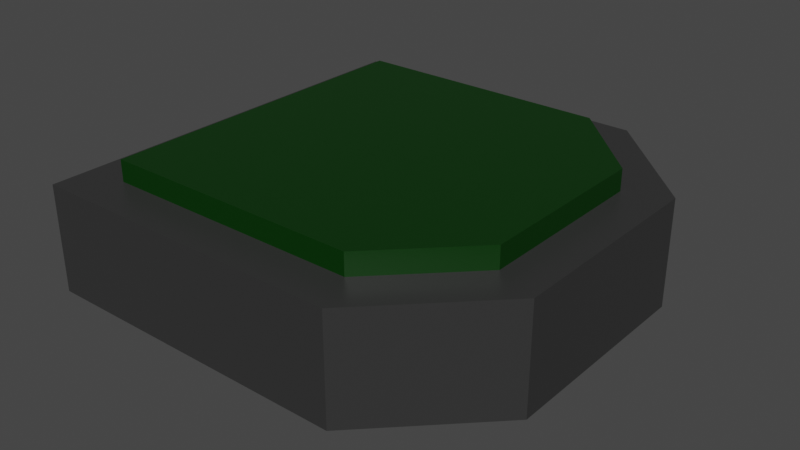 # Source: enemy.blend  (saved by Blender 2.80.75; exported with 4.5.12 LTS)
import bpy
from mathutils import Matrix  # noqa: F401  (used for matrix-valued properties, if any)

bpy.ops.wm.read_factory_settings(use_empty=True)
scene = bpy.context.scene
scene.name = 'Scene'

# ---- collections
col_collection = bpy.data.collections.new('Collection'); scene.collection.children.link(col_collection)

# ---- images (referenced by path relative to the original .blend; pixels are not part of the script)
import os
ASSET_DIR = os.environ.get("B2B_ASSET_DIR", "")  # directory of the original .blend (textures are referenced by path, not embedded)
HERE = os.path.dirname(os.path.abspath(__file__))  # packed textures are extracted next to this script under _unpacked/

def load_image(name, relpath, width, height, colorspace="sRGB"):
    """Load a texture the original file referenced (path relative to the .blend, or extracted next to this script)."""
    p = next((c for c in (os.path.join(HERE, relpath), os.path.join(ASSET_DIR, relpath)) if relpath and os.path.exists(c)), "")
    if p:
        img = bpy.data.images.load(p, check_existing=True)
        img.name = name
    else:  # same state as the original file: an image datablock whose file is absent (Cycles renders it pink)
        img = bpy.data.images.new(name, width, height)
        img.source = "FILE"
        img.filepath = "//" + (relpath or name)
    img.colorspace_settings.name = colorspace
    return img
img_enemy = load_image('enemy', '_unpacked/enemy.39297fc3.png', 512, 512, 'sRGB')

# ---- materials (node trees are filled in below, after node groups)
mat_material = bpy.data.materials.new('Material')
mat_material.alpha_threshold = 0.0
mat_material.use_transparent_shadow = False
mat_material.line_color = (0.0, 0.0, 0.0, 1.0)

# ---- material node trees
mat_material.use_nodes = True; mat_material.node_tree.nodes.clear()
_N = mat_material.node_tree.nodes; _L = mat_material.node_tree.links
n0 = _N.new('ShaderNodeOutputMaterial'); n0.name = 'Material Output'; n0.location = (300, 300)
n1 = _N.new('ShaderNodeBsdfPrincipled'); n1.name = 'Principled BSDF'; n1.location = (10, 300)
n1.distribution = 'GGX'
n1.subsurface_method = 'BURLEY'
n1.inputs[2].default_value = 0.4
n1.inputs[3].default_value = 1.45
n1.inputs[27].default_value = (0.0, 0.0, 0.0, 1.0)
n1.inputs[28].default_value = 1.0
n2 = _N.new('ShaderNodeTexImage'); n2.name = 'Image Texture'; n2.location = (-400, 201)
n2.image = img_enemy
_L.new(n1.outputs[0], n0.inputs[0])
_L.new(n2.outputs[0], n1.inputs[0])
n0.is_active_output = True

# ---- world
world_world = bpy.data.worlds.new('World'); scene.world = world_world
world_world.use_nodes = True; world_world.node_tree.nodes.clear()
_N = world_world.node_tree.nodes; _L = world_world.node_tree.links
n0 = _N.new('ShaderNodeOutputWorld'); n0.name = 'World Output'; n0.location = (300, 300)
n1 = _N.new('ShaderNodeBackground'); n1.name = 'Background'; n1.location = (10, 300)
n1.inputs[0].default_value = (0.05088, 0.05088, 0.05088, 1.0)
_L.new(n1.outputs[0], n0.inputs[0])
n0.is_active_output = True
world_world.color = (0.05088, 0.05088, 0.05088)
world_world.use_sun_shadow = False
world_world.sun_shadow_jitter_overblur = 0.0

# ---- meshes
me_cube = bpy.data.meshes.new('Cube')
me_cube.from_pydata([(0.6491, -0.2663, 0.25), (-0.9509, -0.6491, 0.25), (0.6491, 0.568, 0.25), (-0.9509, 0.9509, 0.25), (0.2663, 0.9509, 0.25), (0.2663, -0.6491, 0.25), (-1.151, 1.151, 0.25), (-1.151, -0.8491, 0.25), (0.3491, 1.151, 0.25), (0.8491, 0.6509, 0.25), (0.8491, -0.3491, 0.25), (0.3491, -0.8491, 0.25), (0.2663, -0.6491, 0.35), (0.2663, 0.9509, 0.35), (-0.9509, 0.9509, 0.35), (-0.9509, -0.6491, 0.35), (0.6491, 0.568, 0.35), (0.6491, -0.2663, 0.35), (0.6491, -0.2663, -0.25), (-0.9509, -0.6491, -0.25), (0.6491, 0.568, -0.25), (-0.9509, 0.9509, -0.25), (0.2663, 0.9509, -0.25), (0.2663, -0.6491, -0.25), (-1.151, 1.151, -0.25), (-1.151, -0.8491, -0.25), (0.3491, 1.151, -0.25), (0.8491, 0.6509, -0.25), (0.8491, -0.3491, -0.25), (0.3491, -0.8491, -0.25), (0.2663, -0.6491, -0.35), (0.2663, 0.9509, -0.35), (-0.9509, 0.9509, -0.35), (-0.9509, -0.6491, -0.35), (0.6491, 0.568, -0.35), (0.6491, -0.2663, -0.35), (0.8491, -0.3491, 0.0), (-1.151, 1.151, 0.0), (-1.151, -0.8491, 0.0), (0.8491, 0.6509, 0.0), (0.3491, -0.8491, 0.0), (0.3491, 1.151, 0.0)], [], [(3, 14, 13, 4), (41, 8, 9, 39), (38, 7, 6, 37), (2, 4, 13, 16), (39, 9, 10, 36), (5, 0, 17, 12), (1, 5, 12, 15), (36, 10, 11, 40), (5, 1, 7, 11), (1, 3, 6, 7), (3, 4, 8, 6), (2, 0, 10, 9), (4, 2, 9, 8), (12, 13, 14, 15), (0, 5, 11, 10), (17, 16, 13, 12), (0, 2, 16, 17), (3, 1, 15, 14), (40, 11, 7, 38), (6, 8, 41, 37), (21, 22, 31, 32), (41, 39, 27, 26), (38, 37, 24, 25), (20, 34, 31, 22), (39, 36, 28, 27), (23, 30, 35, 18), (19, 33, 30, 23), (36, 40, 29, 28), (23, 29, 25, 19), (19, 25, 24, 21), (21, 24, 26, 22), (20, 27, 28, 18), (22, 26, 27, 20), (30, 33, 32, 31), (18, 28, 29, 23), (35, 30, 31, 34), (18, 35, 34, 20), (21, 32, 33, 19), (40, 38, 25, 29), (24, 37, 41, 26)])
_uv = me_cube.uv_layers.new(name='UVMap')
_uv.uv.foreach_set('vector', [0.8755, 0.5479, 0.849, 0.5479, 0.849, 0.3202, 0.8755, 0.3202, 0.5851, 0.3016, 0.6513, 0.3016, 0.6513, 0.4887, 0.5851, 0.4887, 0.6584, 0.01788, 0.7246, 0.01788, 0.7246, 0.547, 0.6584, 0.547, 0.8755, 0.177, 0.8755, 0.3202, 0.849, 0.3202, 0.849, 0.177, 0.5851, 0.4887, 0.6513, 0.4887, 0.6513, 0.6757, 0.5851, 0.6757, 0.911, 0.6892, 0.911, 0.8324, 0.8846, 0.8324, 0.8846, 0.6892, 0.911, 0.4615, 0.911, 0.6892, 0.8846, 0.6892, 0.8846, 0.4615, 0.7956, 0.484, 0.7294, 0.484, 0.7294, 0.2969, 0.7956, 0.2969, 0.3881, 0.06614, 0.06614, 0.06614, 0.01323, 0.01323, 0.4101, 0.01323, 0.06614, 0.06614, 0.06614, 0.4894, 0.01323, 0.5423, 0.01323, 0.01323, 0.06614, 0.4894, 0.3881, 0.4894, 0.4101, 0.5423, 0.01323, 0.5423, 0.4894, 0.3881, 0.4894, 0.1674, 0.5423, 0.1455, 0.5423, 0.4101, 0.3881, 0.4894, 0.4894, 0.3881, 0.5423, 0.4101, 0.4101, 0.5423, 0.3326, 0.5661, 0.3326, 0.9894, 0.01058, 0.9894, 0.01058, 0.5661, 0.4894, 0.1674, 0.3881, 0.06614, 0.4101, 0.01323, 0.5423, 0.1455, 0.4339, 0.6674, 0.4339, 0.8881, 0.3326, 0.9894, 0.3326, 0.5661, 0.8755, 0.02093, 0.8755, 0.177, 0.849, 0.177, 0.849, 0.02093, 0.8846, 0.4416, 0.8846, 0.01833, 0.911, 0.01833, 0.911, 0.4416, 0.7956, 0.2969, 0.7294, 0.2969, 0.7294, 0.01634, 0.7956, 0.01634, 0.6513, 0.02102, 0.6513, 0.3016, 0.5851, 0.3016, 0.5851, 0.02102, 0.8755, 0.5479, 0.8755, 0.3202, 0.849, 0.3202, 0.849, 0.5479, 0.5851, 0.3016, 0.5851, 0.4887, 0.6513, 0.4887, 0.6513, 0.3016, 0.6584, 0.01788, 0.6584, 0.547, 0.7246, 0.547, 0.7246, 0.01788, 0.8755, 0.177, 0.849, 0.177, 0.849, 0.3202, 0.8755, 0.3202, 0.5851, 0.4887, 0.5851, 0.6757, 0.6513, 0.6757, 0.6513, 0.4887, 0.911, 0.6892, 0.8846, 0.6892, 0.8846, 0.8324, 0.911, 0.8324, 0.911, 0.4615, 0.8846, 0.4615, 0.8846, 0.6892, 0.911, 0.6892, 0.7956, 0.484, 0.7956, 0.2969, 0.7294, 0.2969, 0.7294, 0.484, 0.3881, 0.06614, 0.4101, 0.01323, 0.01323, 0.01323, 0.06614, 0.06614, 0.06614, 0.06614, 0.01323, 0.01323, 0.01323, 0.5423, 0.06614, 0.4894, 0.06614, 0.4894, 0.01323, 0.5423, 0.4101, 0.5423, 0.3881, 0.4894, 0.4894, 0.3881, 0.5423, 0.4101, 0.5423, 0.1455, 0.4894, 0.1674, 0.3881, 0.4894, 0.4101, 0.5423, 0.5423, 0.4101, 0.4894, 0.3881, 0.3326, 0.5661, 0.01058, 0.5661, 0.01058, 0.9894, 0.3326, 0.9894, 0.4894, 0.1674, 0.5423, 0.1455, 0.4101, 0.01323, 0.3881, 0.06614, 0.4339, 0.6674, 0.3326, 0.5661, 0.3326, 0.9894, 0.4339, 0.8881, 0.8755, 0.02093, 0.849, 0.02093, 0.849, 0.177, 0.8755, 0.177, 0.8846, 0.4416, 0.911, 0.4416, 0.911, 0.01833, 0.8846, 0.01833, 0.7956, 0.2969, 0.7956, 0.01634, 0.7294, 0.01634, 0.7294, 0.2969, 0.6513, 0.02102, 0.5851, 0.02102, 0.5851, 0.3016, 0.6513, 0.3016])
me_cube.materials.append(mat_material)
me_cube.use_remesh_preserve_volume = False
me_cube.use_remesh_preserve_attributes = False
me_cube.use_mirror_vertex_groups = False
me_cube.update()

# ---- objects
ob_enemy = bpy.data.objects.new('enemy', me_cube)

# ---- transforms, parenting, visibility, modifiers, constraints
ob_enemy.location = (0.0, 0.0, 0.0)
ob_enemy.lock_rotations_4d = False
ob_enemy.empty_display_type = 'ARROWS'
ob_enemy.lineart.crease_threshold = 0.0

# ---- collection membership
col_collection.objects.link(ob_enemy)

# ---- scene / render settings (as saved in the file)
scene.frame_start = 1; scene.frame_end = 250; scene.frame_set(1)
scene.render.engine = 'BLENDER_EEVEE_NEXT'
scene.cycles.use_denoising = False
scene.cycles.samples = 128
scene.cycles.sampling_pattern = 'TABULATED_SOBOL'
scene.cycles.use_adaptive_sampling = False
scene.cycles.use_light_tree = False
scene.view_settings.view_transform = 'Filmic'
bpy.context.view_layer.update()

# ---- added for rendering (the .blend has no active camera and no usable light): camera, sun
cam_auto = bpy.data.cameras.new('AutoCamera')
cam_auto.lens = 50.0
cam_auto.sensor_width = 36.0
cam_auto.clip_end = 1000.0
ob_auto_camera = bpy.data.objects.new('AutoCamera', cam_auto)
scene.collection.objects.link(ob_auto_camera)
ob_auto_camera.location = (2.545, -3.08417, 2.15671)
ob_auto_camera.rotation_euler = (1.09748, -7.21219e-08, 0.694738)
scene.camera = ob_auto_camera
light_auto_sun = bpy.data.lights.new('AutoSun', 'SUN')
light_auto_sun.energy = 3.0
light_auto_sun.angle = 0.0523599
ob_auto_sun = bpy.data.objects.new('AutoSun', light_auto_sun)
scene.collection.objects.link(ob_auto_sun)
ob_auto_sun.rotation_euler = (0.872665, 0.174533, 0.523599)
bpy.context.view_layer.update()
